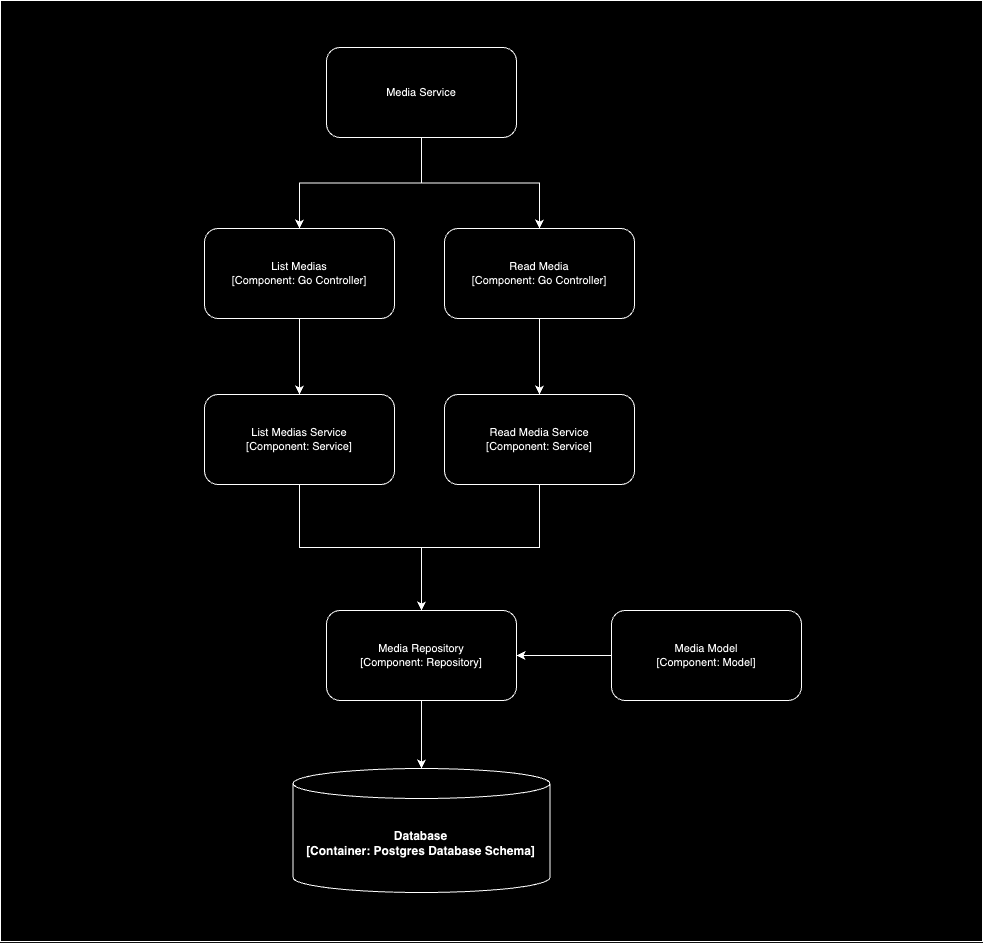

The diagram above was exported from draw.io. Its source (the exported page's mxGraphModel, read from the mxfile embedded in the PNG):
<mxGraphModel dx="3703" dy="1201" grid="0" gridSize="10" guides="1" tooltips="1" connect="1" arrows="1" fold="1" page="0" pageScale="1" pageWidth="827" pageHeight="1169" math="0" shadow="0">
  <root>
    <mxCell id="0" />
    <mxCell id="1" parent="0" />
    <mxCell id="2" value="" style="rounded=0;whiteSpace=wrap;html=1;" vertex="1" parent="1">
      <mxGeometry x="-134" y="492" width="982" height="941" as="geometry" />
    </mxCell>
    <mxCell id="3" style="edgeStyle=orthogonalEdgeStyle;rounded=0;orthogonalLoop=1;jettySize=auto;html=1;" edge="1" source="5" target="7" parent="1">
      <mxGeometry relative="1" as="geometry" />
    </mxCell>
    <mxCell id="4" style="edgeStyle=orthogonalEdgeStyle;rounded=0;orthogonalLoop=1;jettySize=auto;html=1;" edge="1" source="5" target="9" parent="1">
      <mxGeometry relative="1" as="geometry" />
    </mxCell>
    <mxCell id="5" value="Media Service" style="rounded=1;whiteSpace=wrap;html=1;fontSize=11;" vertex="1" parent="1">
      <mxGeometry x="192" y="539" width="190" height="90" as="geometry" />
    </mxCell>
    <mxCell id="6" style="edgeStyle=orthogonalEdgeStyle;rounded=0;orthogonalLoop=1;jettySize=auto;html=1;" edge="1" source="7" target="14" parent="1">
      <mxGeometry relative="1" as="geometry" />
    </mxCell>
    <mxCell id="7" value="List Medias&lt;div&gt;[Component: Go Controller]&lt;/div&gt;" style="rounded=1;whiteSpace=wrap;html=1;fontSize=11;" vertex="1" parent="1">
      <mxGeometry x="70" y="720" width="190" height="90" as="geometry" />
    </mxCell>
    <mxCell id="8" style="edgeStyle=orthogonalEdgeStyle;rounded=0;orthogonalLoop=1;jettySize=auto;html=1;" edge="1" source="9" target="16" parent="1">
      <mxGeometry relative="1" as="geometry" />
    </mxCell>
    <mxCell id="9" value="Read Media&lt;div&gt;[Component: Go Controller]&lt;/div&gt;" style="rounded=1;whiteSpace=wrap;html=1;fontSize=11;" vertex="1" parent="1">
      <mxGeometry x="310" y="720" width="190" height="90" as="geometry" />
    </mxCell>
    <mxCell id="10" value="&lt;div&gt;Media Repository&lt;/div&gt;&lt;div&gt;[Component: Repository]&lt;/div&gt;" style="rounded=1;whiteSpace=wrap;html=1;fontSize=11;" vertex="1" parent="1">
      <mxGeometry x="192" y="1102" width="190" height="90" as="geometry" />
    </mxCell>
    <mxCell id="11" value="&lt;b&gt;Database&lt;/b&gt;&lt;div&gt;&lt;b&gt;[Container: Postgres Database Schema]&lt;/b&gt;&lt;/div&gt;" style="shape=cylinder3;whiteSpace=wrap;html=1;boundedLbl=1;backgroundOutline=1;size=15;" vertex="1" parent="1">
      <mxGeometry x="158.5" y="1260" width="257" height="124" as="geometry" />
    </mxCell>
    <mxCell id="12" style="edgeStyle=orthogonalEdgeStyle;rounded=0;orthogonalLoop=1;jettySize=auto;html=1;entryX=0.5;entryY=0;entryDx=0;entryDy=0;entryPerimeter=0;" edge="1" source="10" target="11" parent="1">
      <mxGeometry relative="1" as="geometry" />
    </mxCell>
    <mxCell id="13" style="edgeStyle=orthogonalEdgeStyle;rounded=0;orthogonalLoop=1;jettySize=auto;html=1;" edge="1" source="14" target="10" parent="1">
      <mxGeometry relative="1" as="geometry" />
    </mxCell>
    <mxCell id="14" value="List Medias Service&lt;div&gt;[Component: Service]&lt;/div&gt;" style="rounded=1;whiteSpace=wrap;html=1;fontSize=11;" vertex="1" parent="1">
      <mxGeometry x="70" y="886" width="190" height="90" as="geometry" />
    </mxCell>
    <mxCell id="15" style="edgeStyle=orthogonalEdgeStyle;rounded=0;orthogonalLoop=1;jettySize=auto;html=1;" edge="1" source="16" target="10" parent="1">
      <mxGeometry relative="1" as="geometry" />
    </mxCell>
    <mxCell id="16" value="Read Media Service&lt;div&gt;[Component: Service]&lt;/div&gt;" style="rounded=1;whiteSpace=wrap;html=1;fontSize=11;" vertex="1" parent="1">
      <mxGeometry x="310" y="886" width="190" height="90" as="geometry" />
    </mxCell>
    <mxCell id="17" style="edgeStyle=orthogonalEdgeStyle;rounded=0;orthogonalLoop=1;jettySize=auto;html=1;entryX=1;entryY=0.5;entryDx=0;entryDy=0;" edge="1" source="18" target="10" parent="1">
      <mxGeometry relative="1" as="geometry" />
    </mxCell>
    <mxCell id="18" value="&lt;div&gt;Media Model&lt;/div&gt;&lt;div&gt;[Component: Model]&lt;/div&gt;" style="rounded=1;whiteSpace=wrap;html=1;fontSize=11;" vertex="1" parent="1">
      <mxGeometry x="477" y="1102" width="190" height="90" as="geometry" />
    </mxCell>
  </root>
</mxGraphModel>